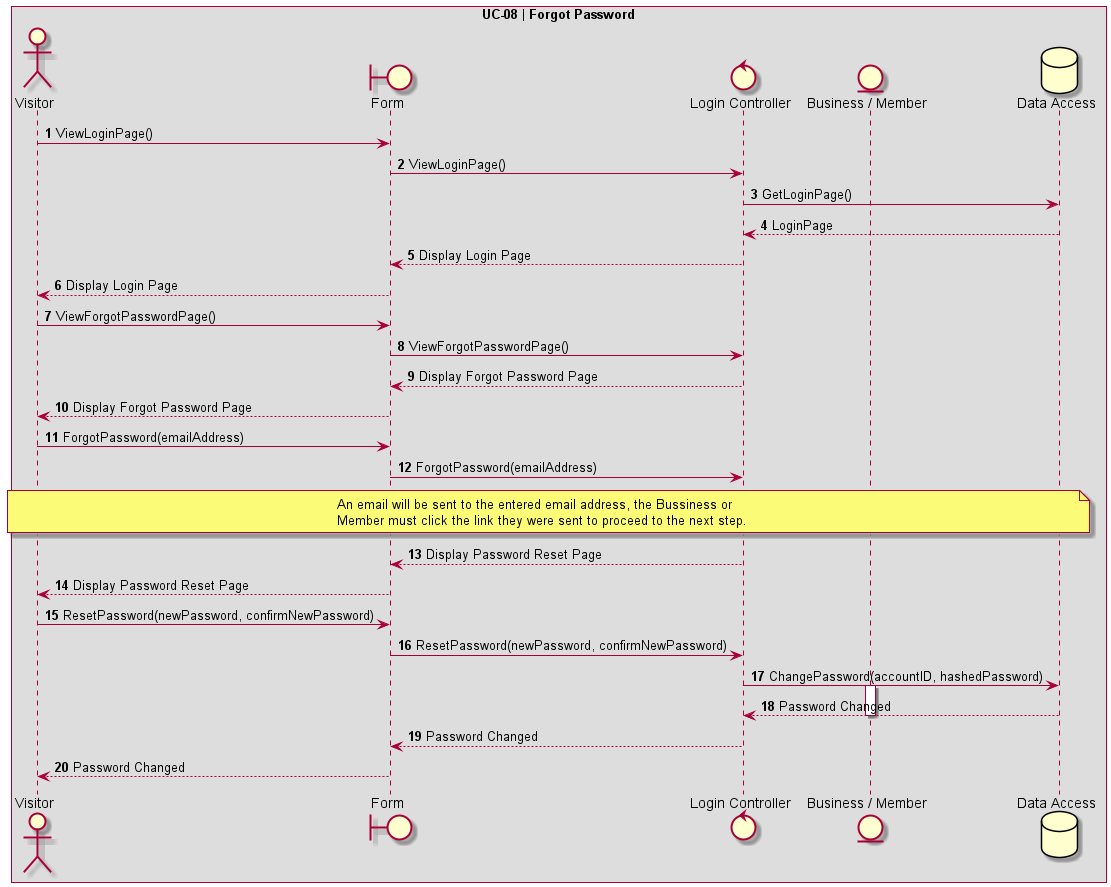

The diagram above was rendered by PlantUML. Its source (embedded in the PNG):
@startuml UC-08 | Forgot Password

' Formatting
Autonumber
skinparam BoxPadding 10
skinparam ParticipantPadding 10
box "UC-08 | Forgot Password"

' Actors
actor Visitor as "Visitor"
boundary Form
control LoginController as "Login Controller"
entity BusinessOrMemberEntity as "Business / Member"
database DB as "Data Access"

' Code
Visitor -> Form: ViewLoginPage()
Form -> LoginController: ViewLoginPage()
LoginController -> DB: GetLoginPage()
DB --> LoginController: LoginPage
LoginController --> Form: Display Login Page
Form --> Visitor: Display Login Page

Visitor -> Form: ViewForgotPasswordPage()
Form -> LoginController: ViewForgotPasswordPage()
LoginController --> Form: Display Forgot Password Page
Form --> Visitor: Display Forgot Password Page
Visitor -> Form: ForgotPassword(emailAddress)
Form -> LoginController: ForgotPassword(emailAddress)
note over Visitor, DB
An email will be sent to the entered email address, the Bussiness or
Member must click the link they were sent to proceed to the next step.
end note

LoginController --> Form: Display Password Reset Page
Form --> Visitor: Display Password Reset Page
Visitor -> Form: ResetPassword(newPassword, confirmNewPassword)
Form -> LoginController: ResetPassword(newPassword, confirmNewPassword)
LoginController -> DB: ChangePassword(accountID, hashedPassword)
activate BusinessOrMemberEntity
DB --> LoginController: Password Changed
deactivate BusinessOrMemberEntity
LoginController --> Form: Password Changed
Form --> Visitor: Password Changed
@enduml